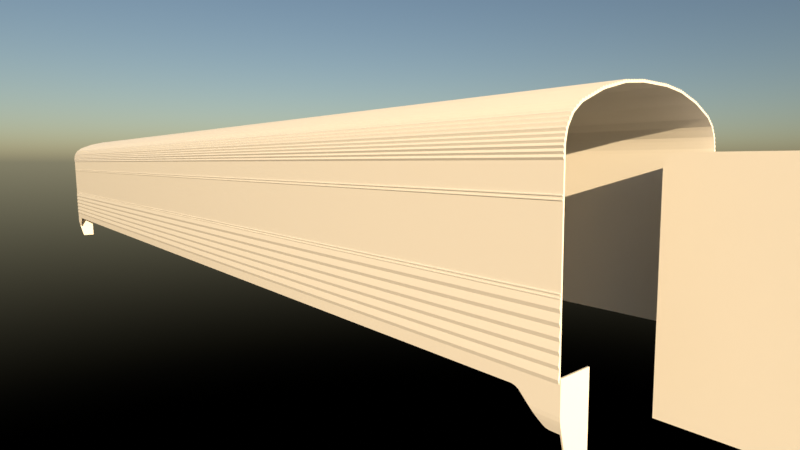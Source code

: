 # Source: RDC-2.blend  (saved by Blender 3.0.40; exported with 4.5.12 LTS)
import bpy
from mathutils import Matrix  # noqa: F401  (used for matrix-valued properties, if any)

bpy.ops.wm.read_factory_settings(use_empty=True)
scene = bpy.context.scene
scene.name = 'Scene'

# ---- collections
col_misc = bpy.data.collections.new('Misc'); scene.collection.children.link(col_misc)
col_diagram = bpy.data.collections.new('Diagram'); scene.collection.children.link(col_diagram)
col_shell = bpy.data.collections.new('Shell'); scene.collection.children.link(col_shell)

# ---- materials (node trees are filled in below, after node groups)
mat_material = bpy.data.materials.new('Material')
mat_material.alpha_threshold = 0.0
mat_material.line_color = (0.0, 0.0, 0.0, 1.0)

# ---- material node trees
mat_material.use_nodes = True; mat_material.node_tree.nodes.clear()
_N = mat_material.node_tree.nodes; _L = mat_material.node_tree.links
n0 = _N.new('ShaderNodeOutputMaterial'); n0.name = 'Material Output'; n0.location = (300, 300)
n1 = _N.new('ShaderNodeBsdfPrincipled'); n1.name = 'Principled BSDF'; n1.location = (10, 300)
n1.distribution = 'GGX'
n1.subsurface_method = 'RANDOM_WALK_SKIN'
n1.inputs[2].default_value = 0.4
n1.inputs[3].default_value = 1.45
n1.inputs[27].default_value = (0.0, 0.0, 0.0, 1.0)
n1.inputs[28].default_value = 1.0
_L.new(n1.outputs[0], n0.inputs[0])
n0.is_active_output = True

# ---- world
world_world = bpy.data.worlds.new('World'); scene.world = world_world
world_world.use_nodes = True; world_world.node_tree.nodes.clear()
_N = world_world.node_tree.nodes; _L = world_world.node_tree.links
n0 = _N.new('ShaderNodeOutputWorld'); n0.name = 'World Output'; n0.location = (300, 300)
n1 = _N.new('ShaderNodeBackground'); n1.name = 'Background'; n1.location = (10, 300)
n1.inputs[1].default_value = 0.07
n2 = _N.new('ShaderNodeTexSky'); n2.name = 'Sky Texture'; n2.location = (-296, 290)
n2.sun_rotation = 1.97
_L.new(n1.outputs[0], n0.inputs[0])
_L.new(n2.outputs[0], n1.inputs[0])
n0.is_active_output = True
world_world.color = (0.05088, 0.05088, 0.05088)
world_world.use_sun_shadow = False
world_world.sun_shadow_jitter_overblur = 0.0

# ---- cameras
cam_camera = bpy.data.cameras.new('Camera')
cam_camera.clip_end = 100.0
cam_camera.lens = 25.0
cam_camera.ortho_scale = 7.314
cam_camera.shift_x = -0.06

# ---- lights
light_light = bpy.data.lights.new('Light', 'POINT')
light_light.transmission_factor = 0.0
light_light.energy = 250.0
light_light.shadow_soft_size = 0.1
light_light.shadow_maximum_resolution = 0.006
light_light.use_absolute_resolution = True

# ---- meshes
me_cube_002 = bpy.data.meshes.new('Cube.002')
me_cube_002.from_pydata([(11.52, 1.663, -0.6657), (8.382e-09, 1.663, -0.6657), (0.0, 1.636, -0.5932), (11.52, 1.656, -0.6152), (8.382e-09, 1.656, -0.6152), (11.52, 1.645, -0.5649), (7.916e-09, 1.645, -0.5649), (11.52, 1.635, -0.5147), (8.848e-09, 1.635, -0.5146), (0.0, 1.626, -0.5443), (11.52, 1.612, -0.469), (7.916e-09, 1.612, -0.469), (11.52, 1.585, -0.4247), (8.382e-09, 1.585, -0.4247), (11.52, 1.558, -0.3804), (7.451e-09, 1.558, -0.3804), (0.0, 1.493, -0.3393), (11.52, 1.523, -0.3442), (8.382e-09, 1.523, -0.3442), (11.52, 1.483, -0.3123), (8.848e-09, 1.483, -0.3123), (11.52, 1.442, -0.2805), (8.382e-09, 1.442, -0.2805), (11.52, 1.453, -0.3084), (11.52, 1.4, -0.2523), (7.916e-09, 1.4, -0.2523), (11.52, 1.354, -0.2328), (7.916e-09, 1.354, -0.2328), (11.52, 1.369, -0.2556), (11.52, 1.307, -0.2133), (7.916e-09, 1.307, -0.2133), (0.0, 1.231, -0.1979), (11.52, 1.26, -0.1939), (6.985e-09, 1.26, -0.1939), (11.52, 1.277, -0.2171), (11.52, 1.214, -0.1745), (9.313e-09, 1.214, -0.1745), (11.52, 1.167, -0.1551), (9.313e-09, 1.167, -0.1551), (0.0, 1.185, -0.1786), (11.52, 1.121, -0.1357), (7.916e-09, 1.121, -0.1357), (0.0, 1.139, -0.1594), (11.52, 1.074, -0.1163), (9.313e-09, 1.074, -0.1163), (0.0, 1.093, -0.1401), (11.52, 1.026, -0.1037), (8.848e-09, 1.026, -0.1036), (11.52, 0.9769, -0.09144), (8.848e-09, 0.9769, -0.09144), (11.52, 0.9281, -0.07924), (9.313e-09, 0.9281, -0.07923), (11.52, 0.8793, -0.06704), (8.848e-09, 0.8793, -0.06704), (11.52, 0.8305, -0.05485), (9.313e-09, 0.8305, -0.05484), (11.52, 0.7817, -0.04266), (9.313e-09, 0.7817, -0.04265), (11.52, 0.733, -0.03048), (9.313e-09, 0.733, -0.03047), (0.0, 0.7544, -0.05127), (11.52, 0.6566, -0.03148), (11.52, 0.684, -0.01923), (1.024e-08, 0.684, -0.01923), (11.52, 0.634, -0.01412), (9.313e-09, 0.634, -0.01411), (0.0, 0.6566, -0.03147), (0.0, 0.5571, -0.02132), (11.52, 0.584, -0.009006), (1.024e-08, 0.584, -0.008998), (11.52, 0.534, -0.003899), (9.779e-09, 0.534, -0.003891), (11.52, 0.484, 0.001202), (1.024e-08, 0.484, 0.001211), (11.52, 0.434, 0.006302), (7.916e-09, 0.434, 0.006308), (11.52, 0.384, 0.01139), (1.024e-08, 0.384, 0.0114), (0.0, 0.4079, -0.006106), (0.0, 0.3082, 0.0), (11.52, 0.3339, 0.01498), (1.024e-08, 0.3339, 0.01498), (11.52, 0.2837, 0.01498), (7.916e-09, 0.2837, 0.01499), (11.52, 0.2336, 0.01499), (8.848e-09, 0.2336, 0.01499), (11.52, 0.1834, 0.01499), (9.313e-09, 0.1834, 0.015), (11.52, 0.1333, 0.01499), (1.024e-08, 0.1333, 0.015), (0.0, 1.648, -2.01), (11.52, 1.663, -2.095), (9.313e-10, 1.663, -2.095), (0.0, 1.648, -2.14), (11.52, 1.663, -2.225), (9.313e-10, 1.663, -2.225), (11.52, 1.663, -2.355), (9.313e-10, 1.663, -2.355), (0.0, 1.648, -2.4), (11.52, 1.663, -2.485), (9.313e-10, 1.663, -2.485), (0.0, 1.648, -2.53), (11.52, 1.663, -2.615), (9.313e-10, 1.663, -2.615), (11.52, 1.663, -2.745), (9.313e-10, 1.663, -2.745), (11.52, 1.648, -2.79), (0.0, 1.646, -0.6422), (0.0, 1.648, -0.692), (0.0, 1.585, -0.4542), (0.0, 1.611, -0.4971), (0.0, 1.56, -0.4113), (0.0, 1.532, -0.3702), (0.0, 1.453, -0.3084), (0.0, 1.414, -0.2775), (0.0, 1.323, -0.2364), (0.0, 1.369, -0.2556), (0.0, 1.277, -0.2171), (0.0, 1.045, -0.124), (0.0, 0.9484, -0.09978), (0.0, 0.9969, -0.1119), (0.0, 0.8999, -0.08765), (0.0, 0.8514, -0.07553), (0.0, 0.8029, -0.0634), (0.0, 0.7059, -0.03915), (0.0, 0.6068, -0.0264), (0.0, 0.5074, -0.01626), (0.0, 0.4576, -0.01119), (0.0, 0.3581, -0.001039), (0.0, 0.2582, -5.484e-06), (0.0, 0.2082, -7.629e-06), (0.0, 0.1082, -6.676e-06), (0.0, 0.1582, -8.106e-06), (0.0, 1.648, -2.27), (0.0, 1.648, -2.66), (0.0, 1.648, -2.79), (11.52, 1.636, -0.5932), (11.52, 1.626, -0.5443), (11.52, 1.493, -0.3393), (11.52, 1.231, -0.1979), (11.52, 1.185, -0.1786), (11.52, 1.139, -0.1594), (11.52, 1.093, -0.1401), (11.52, 0.7544, -0.05127), (11.52, 0.5571, -0.02132), (11.52, 0.4079, -0.006106), (11.52, 0.3082, 0.0), (11.52, 1.648, -2.01), (11.52, 1.648, -2.14), (11.52, 1.648, -2.4), (11.52, 1.648, -2.53), (11.52, 1.646, -0.6422), (11.52, 1.648, -0.692), (11.52, 1.585, -0.4542), (11.52, 1.611, -0.4971), (11.52, 1.56, -0.4113), (11.52, 1.532, -0.3702), (11.52, 1.414, -0.2775), (11.52, 1.323, -0.2364), (11.52, 1.045, -0.124), (11.52, 0.9484, -0.09978), (11.52, 0.9969, -0.1119), (11.52, 0.8999, -0.08765), (11.52, 0.8514, -0.07553), (11.52, 0.8029, -0.0634), (11.52, 0.7059, -0.03915), (11.52, 0.6068, -0.0264), (11.52, 0.5074, -0.01626), (11.52, 0.4576, -0.01119), (11.52, 0.3581, -0.001039), (11.52, 0.2582, -5.484e-06), (11.52, 0.2082, -7.629e-06), (11.52, 0.1082, -6.676e-06), (11.52, 0.1582, -8.106e-06), (11.52, 1.648, -2.27), (11.52, 1.648, -2.66), (11.52, 0.654, -0.05131), (-5.768e-09, 0.654, -0.05131), (0.0, 1.628, -0.6923), (0.0, 1.626, -0.6446), (0.0, 1.593, -0.5053), (0.0, 1.568, -0.4645), (-7.048e-11, 1.361, -0.2738), (-5.406e-11, 1.316, -0.2548), (0.0, 0.9921, -0.1313), (0.0, 0.9436, -0.1192), (0.0, 0.1582, -0.02001), (0.0, 0.1082, -0.02001), (0.0, 1.543, -0.4221), (0.0, 1.517, -0.3838), (0.0, 1.441, -0.3241), (-3.477e-11, 1.403, -0.2944), (-3.638e-11, 1.269, -0.2356), (0.0, 1.04, -0.1432), (0.0, 0.895, -0.1071), (0.0, 0.8465, -0.09493), (0.0, 0.798, -0.0828), (0.0, 0.5053, -0.03616), (0.0, 0.4556, -0.03108), (0.0, 0.2582, -0.02001), (0.0, 0.2082, -0.02001), (0.0, 1.628, -2.79), (0.0, 1.628, -2.66), (11.52, 1.441, -0.3241), (11.52, 1.361, -0.2738), (11.52, 1.269, -0.2356), (11.52, 1.628, -2.79), (0.0, 1.628, -2.01), (0.0, 1.177, -0.1971), (0.0, 1.131, -0.1778), (0.0, 0.5551, -0.04122), (0.0, 0.4058, -0.026), (0.0, 0.3569, -0.021), (0.0, 1.617, -0.5973), (0.0, 1.606, -0.5493), (0.0, 1.48, -0.355), (-1.819e-11, 1.223, -0.2163), (0.0, 1.086, -0.1588), (0.0, 0.7495, -0.07067), (-2.893e-09, 0.7019, -0.05875), (-2.876e-09, 0.6048, -0.0463), (0.0, 0.308, -0.02), (0.0, 1.628, -2.27), (0.0, 1.628, -2.14), (0.0, 1.628, -2.53), (0.0, 1.628, -2.4), (11.52, 1.628, -0.6923), (11.52, 1.626, -0.6446), (11.52, 1.593, -0.5053), (11.52, 1.568, -0.4645), (11.52, 0.9921, -0.1313), (11.52, 0.9436, -0.1192), (11.52, 0.1582, -0.02001), (11.52, 0.1082, -0.02001), (11.52, 1.543, -0.4221), (11.52, 1.517, -0.3838), (11.52, 1.04, -0.1432), (11.52, 0.895, -0.1071), (11.52, 0.8465, -0.09493), (11.52, 0.798, -0.0828), (11.52, 0.5053, -0.03616), (11.52, 0.4556, -0.03108), (11.52, 0.2582, -0.02001), (11.52, 0.2082, -0.02001), (11.52, 1.628, -2.01), (11.52, 1.177, -0.1971), (11.52, 1.131, -0.1778), (11.52, 0.5551, -0.04122), (11.52, 0.4058, -0.026), (11.52, 0.3569, -0.021), (11.52, 1.617, -0.5973), (11.52, 1.606, -0.5493), (11.52, 1.48, -0.355), (11.52, 1.223, -0.2163), (11.52, 1.086, -0.1588), (11.52, 0.7495, -0.07067), (11.52, 0.7019, -0.05875), (11.52, 0.6048, -0.0463), (11.52, 0.308, -0.02), (11.52, 1.628, -2.27), (11.52, 1.628, -2.14), (11.52, 1.628, -2.66), (11.52, 1.628, -2.53), (11.52, 1.628, -2.4), (11.52, 1.403, -0.2944), (11.52, 1.316, -0.2548), (0.0, 1.648, -2.0), (11.52, 1.648, -2.0), (0.0, 1.628, -2.0), (11.52, 1.628, -2.0), (0.0, 1.648, -2.82), (11.52, 1.628, -2.82), (0.0, 1.628, -2.82), (11.52, 1.648, -2.82), (0.0, 1.658, -2.01), (11.52, 1.658, -2.01), (0.0, 1.658, -2.0), (11.52, 1.658, -2.0), (11.52, 1.628, -1.09), (11.52, 1.648, -1.09), (0.0, 1.628, -1.09), (0.0, 1.648, -1.09), (11.52, 1.648, -1.1), (11.52, 1.628, -1.1), (0.0, 1.648, -1.1), (0.0, 1.628, -1.1), (0.0, 1.648, -1.97), (11.52, 1.648, -1.97), (0.0, 1.628, -1.97), (11.52, 1.628, -1.97), (0.0, 1.648, -1.96), (11.52, 1.648, -1.96), (0.0, 1.628, -1.96), (11.52, 1.628, -1.96), (0.0, 1.658, -1.97), (11.52, 1.658, -1.97), (0.0, 1.658, -1.96), (11.52, 1.658, -1.96), (0.0, 1.658, -1.1), (11.52, 1.658, -1.1), (0.0, 1.658, -1.09), (11.52, 1.658, -1.09), (11.52, 1.628, -1.13), (0.0, 1.628, -1.13), (11.52, 1.648, -1.13), (0.0, 1.648, -1.13), (11.52, 1.648, -1.14), (11.52, 1.628, -1.14), (0.0, 1.648, -1.14), (0.0, 1.628, -1.14), (0.0, 1.658, -1.14), (11.52, 1.658, -1.14), (0.0, 1.658, -1.13), (11.52, 1.658, -1.13), (0.0, 1.663, -0.717), (11.52, 1.663, -0.717), (11.52, 1.648, -0.742), (0.0, 1.648, -0.742), (0.0, 1.663, -0.767), (11.52, 1.663, -0.767), (0.0, 1.648, -0.792), (11.52, 1.648, -0.792), (11.52, 1.628, -0.742), (0.0, 1.628, -0.742), (0.0, 1.628, -0.792), (11.52, 1.628, -0.792)], [], [(107, 151, 0, 1), (1, 0, 152, 108), (0, 151, 152), (2, 136, 3, 4), (4, 3, 151, 107), (3, 136, 151), (9, 137, 5, 6), (6, 5, 136, 2), (5, 137, 136), (110, 154, 7, 8), (8, 7, 137, 9), (7, 154, 137), (109, 153, 10, 11), (11, 10, 154, 110), (10, 153, 154), (111, 155, 12, 13), (13, 12, 153, 109), (12, 155, 153), (112, 156, 14, 15), (15, 14, 155, 111), (14, 156, 155), (16, 138, 17, 18), (18, 17, 156, 112), (17, 138, 156), (113, 23, 19, 20), (20, 19, 138, 16), (19, 23, 138), (114, 157, 21, 22), (22, 21, 23, 113), (21, 157, 23), (116, 28, 24, 25), (25, 24, 157, 114), (24, 28, 157), (115, 158, 26, 27), (27, 26, 28, 116), (26, 158, 28), (117, 34, 29, 30), (30, 29, 158, 115), (29, 34, 158), (31, 139, 32, 33), (33, 32, 34, 117), (32, 139, 34), (39, 140, 35, 36), (36, 35, 139, 31), (35, 140, 139), (42, 141, 37, 38), (38, 37, 140, 39), (37, 141, 140), (45, 142, 40, 41), (41, 40, 141, 42), (40, 142, 141), (118, 159, 43, 44), (44, 43, 142, 45), (43, 159, 142), (120, 161, 46, 47), (47, 46, 159, 118), (46, 161, 159), (119, 160, 48, 49), (49, 48, 161, 120), (48, 160, 161), (121, 162, 50, 51), (51, 50, 160, 119), (50, 162, 160), (122, 163, 52, 53), (53, 52, 162, 121), (52, 163, 162), (123, 164, 54, 55), (55, 54, 163, 122), (54, 164, 163), (60, 143, 56, 57), (57, 56, 164, 123), (56, 143, 164), (124, 165, 58, 59), (59, 58, 143, 60), (58, 165, 143), (66, 61, 62, 63), (63, 62, 165, 124), (62, 61, 165), (125, 166, 64, 65), (65, 64, 61, 66), (64, 166, 61), (67, 144, 68, 69), (69, 68, 166, 125), (68, 144, 166), (126, 167, 70, 71), (71, 70, 144, 67), (70, 167, 144), (127, 168, 72, 73), (73, 72, 167, 126), (72, 168, 167), (78, 145, 74, 75), (75, 74, 168, 127), (74, 145, 168), (128, 169, 76, 77), (77, 76, 145, 78), (76, 169, 145), (79, 146, 80, 81), (81, 80, 169, 128), (80, 146, 169), (129, 170, 82, 83), (83, 82, 146, 79), (82, 170, 146), (130, 171, 84, 85), (85, 84, 170, 129), (84, 171, 170), (132, 173, 86, 87), (87, 86, 171, 130), (86, 173, 171), (131, 172, 88, 89), (89, 88, 173, 132), (88, 172, 173), (90, 147, 91, 92), (92, 91, 148, 93), (91, 147, 148), (93, 148, 94, 95), (95, 94, 174, 133), (94, 148, 174), (133, 174, 96, 97), (97, 96, 149, 98), (96, 174, 149), (98, 149, 99, 100), (100, 99, 150, 101), (99, 149, 150), (101, 150, 102, 103), (103, 102, 175, 134), (102, 150, 175), (134, 175, 104, 105), (105, 104, 106, 135), (104, 175, 106), (144, 167, 240, 247), (123, 122, 195, 196), (124, 60, 218, 219), (140, 141, 246, 245), (122, 121, 194, 195), (60, 123, 196, 218), (138, 23, 203, 252), (306, 308, 310, 311), (121, 119, 185, 194), (118, 45, 217, 193), (171, 173, 232, 243), (120, 118, 193, 184), (45, 42, 209, 217), (170, 171, 243, 242), (117, 115, 183, 192), (39, 31, 216, 208), (167, 168, 241, 240), (116, 114, 191, 182), (31, 117, 192, 216), (163, 164, 239, 238), (114, 113, 190, 191), (113, 16, 215, 190), (162, 163, 238, 237), (112, 111, 188, 189), (150, 149, 263, 262), (28, 158, 265, 204), (16, 112, 189, 215), (160, 162, 237, 231), (61, 166, 257, 176), (111, 109, 181, 188), (149, 174, 259, 263), (110, 9, 214, 180), (159, 161, 230, 236), (165, 61, 176, 256), (131, 132, 186, 187), (148, 147, 244, 260), (9, 2, 213, 214), (155, 156, 235, 234), (119, 120, 184, 185), (175, 150, 262, 261), (2, 107, 179, 213), (153, 155, 234, 229), (115, 116, 182, 183), (174, 148, 260, 259), (218, 196, 239, 255), (182, 191, 264, 204), (268, 207, 244, 269), (219, 218, 255, 256), (192, 183, 265, 205), (209, 208, 245, 246), (177, 219, 256, 176), (184, 193, 236, 230), (197, 210, 247, 240), (220, 177, 176, 257), (194, 185, 231, 237), (212, 211, 248, 249), (210, 220, 257, 247), (195, 194, 237, 238), (213, 179, 227, 250), (211, 198, 241, 248), (196, 195, 238, 239), (214, 213, 250, 251), (179, 178, 226, 227), (221, 212, 249, 258), (198, 197, 240, 241), (180, 214, 251, 228), (181, 180, 228, 229), (199, 221, 258, 242), (200, 199, 242, 243), (215, 189, 235, 252), (183, 182, 204, 265), (223, 222, 259, 260), (186, 200, 243, 232), (190, 215, 252, 203), (185, 184, 230, 231), (224, 202, 261, 262), (202, 201, 206, 261), (216, 192, 205, 253), (187, 186, 232, 233), (207, 223, 260, 244), (208, 216, 253, 245), (188, 181, 229, 234), (222, 225, 263, 259), (217, 209, 246, 254), (189, 188, 234, 235), (225, 224, 262, 263), (193, 217, 254, 236), (191, 190, 203, 264), (23, 157, 264, 203), (66, 124, 219, 177), (127, 126, 197, 198), (145, 169, 249, 248), (157, 28, 204, 264), (125, 66, 177, 220), (130, 129, 199, 200), (151, 136, 250, 227), (67, 125, 220, 210), (132, 130, 200, 186), (136, 137, 251, 250), (158, 34, 205, 265), (78, 127, 198, 211), (172, 131, 187, 233), (134, 135, 201, 202), (137, 154, 228, 251), (79, 128, 212, 221), (156, 138, 252, 235), (34, 139, 253, 205), (129, 79, 221, 199), (139, 140, 245, 253), (93, 133, 222, 223), (141, 142, 254, 246), (101, 134, 202, 224), (106, 206, 271, 273), (142, 159, 236, 254), (90, 93, 223, 207), (164, 143, 255, 239), (133, 98, 225, 222), (143, 165, 256, 255), (98, 101, 224, 225), (166, 144, 247, 257), (152, 151, 227, 226), (266, 90, 207, 268), (168, 145, 248, 241), (154, 153, 229, 228), (42, 39, 208, 209), (169, 146, 258, 249), (107, 108, 178, 179), (161, 160, 231, 230), (126, 67, 210, 197), (106, 175, 261, 206), (146, 170, 242, 258), (109, 110, 180, 181), (173, 172, 233, 232), (128, 78, 211, 212), (319, 321, 316), (90, 266, 276, 274), (282, 284, 298, 299), (282, 279, 278, 283), (147, 267, 269, 244), (206, 201, 272, 271), (201, 135, 270, 272), (135, 106, 273, 270), (272, 270, 273, 271), (274, 276, 277, 275), (147, 90, 274, 275), (266, 267, 277, 276), (267, 147, 275, 277), (306, 304, 302, 307), (279, 282, 299, 301), (316, 317, 318, 319), (284, 281, 300, 298), (281, 284, 285, 280), (280, 285, 283, 278), (298, 300, 301, 299), (281, 279, 301, 300), (292, 288, 289, 293), (290, 286, 288, 292), (286, 290, 296, 294), (287, 291, 293, 289), (294, 296, 297, 295), (287, 286, 294, 295), (290, 291, 297, 296), (291, 287, 295, 297), (304, 306, 311, 313), (308, 305, 312, 310), (305, 308, 309, 303), (303, 309, 307, 302), (310, 312, 313, 311), (305, 304, 313, 312), (284, 282, 304, 305), (283, 285, 303, 302), (291, 290, 308, 306), (267, 266, 286, 287), (269, 289, 288, 268), (292, 293, 307, 309), (282, 283, 302, 304), (319, 318, 320, 321), (293, 291, 306, 307), (269, 267, 287, 289), (268, 288, 286, 266), (290, 292, 309, 308), (285, 284, 305, 303), (152, 108, 314, 315), (315, 314, 317, 316), (315, 316, 152), (314, 108, 317), (318, 317, 320), (317, 108, 178, 323), (320, 317, 323, 324), (152, 316, 322, 226), (316, 321, 325, 322), (226, 178, 323, 322), (324, 323, 322, 325), (281, 280, 324, 320), (278, 279, 321, 325), (281, 320, 321, 279), (278, 325, 324, 280)])
_uv = me_cube_002.uv_layers.new(name='UVMap')
_uv.uv.foreach_set('vector', [0.0, 0.0, 0.0, 0.0, 0.0, 0.0, 0.0, 0.0, 0.0, 0.0, 0.0, 0.0, 0.0, 0.0, 0.0, 0.0, 0.0, 0.0, 0.0, 0.0, 0.0, 0.0, 0.0, 0.0, 0.0, 0.0, 0.0, 0.0, 0.0, 0.0, 0.0, 0.0, 0.0, 0.0, 0.0, 0.0, 0.0, 0.0, 0.0, 0.0, 0.0, 0.0, 0.0, 0.0, 0.0, 0.0, 0.0, 0.0, 0.0, 0.0, 0.0, 0.0, 0.0, 0.0, 0.0, 0.0, 0.0, 0.0, 0.0, 0.0, 0.0, 0.0, 0.0, 0.0, 0.0, 0.0, 0.0, 0.0, 0.0, 0.0, 0.0, 0.0, 0.0, 0.0, 0.0, 0.0, 0.0, 0.0, 0.0, 0.0, 0.0, 0.0, 0.0, 0.0, 0.0, 0.0, 0.0, 0.0, 0.0, 0.0, 0.0, 0.0, 0.0, 0.0, 0.0, 0.0, 0.0, 0.0, 0.0, 0.0, 0.0, 0.0, 0.0, 0.0, 0.0, 0.0, 0.0, 0.0, 0.0, 0.0, 0.0, 0.0, 0.0, 0.0, 0.0, 0.0, 0.0, 0.0, 0.0, 0.0, 0.0, 0.0, 0.0, 0.0, 0.0, 0.0, 0.0, 0.0, 0.0, 0.0, 0.0, 0.0, 0.0, 0.0, 0.0, 0.0, 0.0, 0.0, 0.0, 0.0, 0.0, 0.0, 0.0, 0.0, 0.0, 0.0, 0.0, 0.0, 0.0, 0.0, 0.0, 0.0, 0.0, 0.0, 0.0, 0.0, 0.0, 0.0, 0.0, 0.0, 0.0, 0.0, 0.0, 0.0, 0.0, 0.0, 0.0, 0.0, 0.0, 0.0, 0.0, 0.0, 0.0, 0.0, 0.0, 0.0, 0.0, 0.0, 0.0, 0.0, 0.0, 0.0, 0.0, 0.0, 0.0, 0.0, 0.0, 0.0, 0.0, 0.0, 0.0, 0.0, 0.0, 0.0, 0.0, 0.0, 0.0, 0.0, 0.0, 0.0, 0.0, 0.0, 0.0, 0.0, 0.0, 0.0, 0.0, 0.0, 0.0, 0.0, 0.0, 0.0, 0.0, 0.0, 0.0, 0.0, 0.0, 0.0, 0.0, 0.0, 0.0, 0.0, 0.0, 0.0, 0.0, 0.0, 0.0, 0.0, 0.0, 0.0, 0.0, 0.0, 0.0, 0.0, 0.0, 0.0, 0.0, 0.0, 0.0, 0.0, 0.0, 0.0, 0.0, 0.0, 0.0, 0.0, 0.0, 0.0, 0.0, 0.0, 0.0, 0.0, 0.0, 0.0, 0.0, 0.0, 0.0, 0.0, 0.0, 0.0, 0.0, 0.0, 0.0, 0.0, 0.0, 0.0, 0.0, 0.0, 0.0, 0.0, 0.0, 0.0, 0.0, 0.0, 0.0, 0.0, 0.0, 0.0, 0.0, 0.0, 0.0, 0.0, 0.0, 0.0, 0.0, 0.0, 0.0, 0.0, 0.0, 0.0, 0.0, 0.0, 0.0, 0.0, 0.0, 0.0, 0.0, 0.0, 0.0, 0.0, 0.0, 0.0, 0.0, 0.0, 0.0, 0.0, 0.0, 0.0, 0.0, 0.0, 0.0, 0.0, 0.0, 0.0, 0.0, 0.0, 0.0, 0.0, 0.0, 0.0, 0.0, 0.0, 0.0, 0.0, 0.0, 0.0, 0.0, 0.0, 0.0, 0.0, 0.0, 0.0, 0.0, 0.0, 0.0, 0.0, 0.0, 0.0, 0.0, 0.0, 0.0, 0.0, 0.0, 0.0, 0.0, 0.0, 0.0, 0.0, 0.0, 0.0, 0.0, 0.0, 0.0, 0.0, 0.0, 0.0, 0.0, 0.0, 0.0, 0.0, 0.0, 0.0, 0.0, 0.0, 0.0, 0.0, 0.0, 0.0, 0.0, 0.0, 0.0, 0.0, 0.0, 0.0, 0.0, 0.0, 0.0, 0.0, 0.0, 0.0, 0.0, 0.0, 0.0, 0.0, 0.0, 0.0, 0.0, 0.0, 0.0, 0.0, 0.0, 0.0, 0.0, 0.0, 0.0, 0.0, 0.0, 0.0, 0.0, 0.0, 0.0, 0.0, 0.0, 0.0, 0.0, 0.0, 0.0, 0.0, 0.0, 0.0, 0.0, 0.0, 0.0, 0.0, 0.0, 0.0, 0.0, 0.0, 0.0, 0.0, 0.0, 0.0, 0.0, 0.0, 0.0, 0.0, 0.0, 0.0, 0.0, 0.0, 0.0, 0.0, 0.0, 0.0, 0.0, 0.0, 0.0, 0.0, 0.0, 0.0, 0.0, 0.0, 0.0, 0.0, 0.0, 0.0, 0.0, 0.0, 0.0, 0.0, 0.0, 0.0, 0.0, 0.0, 0.0, 0.0, 0.0, 0.0, 0.0, 0.0, 0.0, 0.0, 0.0, 0.0, 0.0, 0.0, 0.0, 0.0, 0.0, 0.0, 0.0, 0.0, 0.0, 0.0, 0.0, 0.0, 0.0, 0.0, 0.0, 0.0, 0.0, 0.0, 0.0, 0.0, 0.0, 0.0, 0.0, 0.0, 0.0, 0.0, 0.0, 0.0, 0.0, 0.0, 0.0, 0.0, 0.0, 0.0, 0.0, 0.0, 0.0, 0.0, 0.0, 0.0, 0.0, 0.0, 0.0, 0.0, 0.0, 0.0, 0.0, 0.0, 0.0, 0.0, 0.0, 0.0, 0.0, 0.0, 0.0, 0.0, 0.0, 0.0, 0.0, 0.0, 0.0, 0.0, 0.0, 0.0, 0.0, 0.0, 0.0, 0.0, 0.0, 0.0, 0.0, 0.0, 0.0, 0.0, 0.0, 0.0, 0.0, 0.0, 0.0, 0.0, 0.0, 0.0, 0.0, 0.0, 0.0, 0.0, 0.0, 0.0, 0.0, 0.0, 0.0, 0.0, 0.0, 0.0, 0.0, 0.0, 0.0, 0.0, 0.0, 0.0, 0.0, 0.0, 0.0, 0.0, 0.0, 0.0, 0.0, 0.0, 0.0, 0.0, 0.0, 0.0, 0.0, 0.0, 0.0, 0.0, 0.0, 0.0, 0.0, 0.0, 0.0, 0.0, 0.0, 0.0, 0.0, 0.0, 0.0, 0.0, 0.0, 0.0, 0.0, 0.0, 0.0, 0.0, 0.0, 0.0, 0.0, 0.0, 0.0, 0.0, 0.0, 0.0, 0.0, 0.0, 0.0, 0.0, 0.0, 0.0, 0.0, 0.0, 0.0, 0.0, 0.0, 0.0, 0.0, 0.0, 0.0, 0.0, 0.0, 0.0, 0.0, 0.0, 0.0, 0.0, 0.0, 0.0, 0.0, 0.0, 0.0, 0.0, 0.0, 0.0, 0.0, 0.0, 0.0, 0.0, 0.0, 0.0, 0.0, 0.0, 0.0, 0.0, 0.0, 0.0, 0.0, 0.0, 0.0, 0.0, 0.0, 0.0, 0.0, 0.0, 0.0, 0.0, 0.0, 0.0, 0.0, 0.0, 0.0, 0.0, 0.0, 0.0, 0.0, 0.0, 0.0, 0.0, 0.0, 0.0, 0.0, 0.0, 0.0, 0.0, 0.0, 0.0, 0.0, 0.0, 0.0, 0.0, 0.0, 0.0, 0.0, 0.0, 0.0, 0.0, 0.0, 0.0, 0.0, 0.0, 0.0, 0.0, 0.0, 0.0, 0.0, 0.0, 0.0, 0.0, 0.0, 0.0, 0.0, 0.0, 0.0, 0.0, 0.0, 0.0, 0.0, 0.0, 0.0, 0.0, 0.0, 0.0, 0.0, 0.0, 0.0, 0.0, 0.0, 0.0, 0.0, 0.0, 0.0, 0.0, 0.0, 0.0, 0.0, 0.0, 0.0, 0.0, 0.0, 0.0, 0.0, 0.0, 0.0, 0.0, 0.0, 0.0, 0.0, 0.0, 0.0, 0.0, 0.0, 0.0, 0.0, 0.0, 0.0, 0.0, 0.0, 0.0, 0.0, 0.0, 0.0, 0.0, 0.0, 0.0, 0.0, 0.0, 0.0, 0.0, 0.0, 0.0, 0.0, 0.0, 0.0, 0.0, 0.0, 0.0, 0.0, 0.0, 0.0, 0.0, 0.0, 0.0, 0.0, 0.0, 0.0, 0.0, 0.0, 0.0, 0.0, 0.0, 0.0, 0.0, 0.0, 0.0, 0.0, 0.0, 0.0, 0.0, 0.0, 0.0, 0.0, 0.0, 0.0, 0.0, 0.0, 0.0, 0.0, 0.0, 0.0, 0.0, 0.0, 0.0, 0.0, 0.0, 0.0, 0.0, 0.0, 0.0, 0.0, 0.0, 0.0, 0.0, 0.0, 0.0, 0.0, 0.0, 0.0, 0.0, 0.0, 0.0, 0.0, 0.0, 0.0, 0.0, 0.0, 0.0, 0.0, 0.0, 0.0, 0.0, 0.0, 0.0, 0.0, 0.0, 0.0, 0.0, 0.0, 0.0, 0.0, 0.0, 0.0, 0.0, 0.0, 0.0, 0.0, 0.0, 0.0, 0.0, 0.0, 0.0, 0.0, 0.0, 0.0, 0.0, 0.0, 0.0, 0.0, 0.0, 0.0, 0.0, 0.0, 0.0, 0.0, 0.0, 0.0, 0.0, 0.0, 0.0, 0.0, 0.0, 0.0, 0.0, 0.0, 0.0, 0.0, 0.0, 0.0, 0.0, 0.0, 0.0, 0.0, 0.0, 0.0, 0.0, 0.0, 0.0, 0.0, 0.0, 0.0, 0.0, 0.0, 0.0, 0.0, 0.0, 0.0, 0.0, 0.0, 0.0, 0.0, 0.0, 0.0, 0.0, 0.0, 0.0, 0.0, 0.0, 0.0, 0.0, 0.0, 0.0, 0.0, 0.0, 0.0, 0.0, 0.0, 0.0, 0.0, 0.0, 0.0, 0.0, 0.0, 0.0, 0.0, 0.0, 0.0, 0.0, 0.0, 0.0, 0.0, 0.0, 0.0, 0.0, 0.0, 0.0, 0.0, 0.0, 0.0, 0.0, 0.0, 0.0, 0.0, 0.0, 0.0, 0.0, 0.0, 0.0, 0.0, 0.0, 0.0, 0.0, 0.0, 0.0, 0.0, 0.0, 0.0, 0.0, 0.0, 0.0, 0.0, 0.0, 0.0, 0.0, 0.0, 0.0, 0.0, 0.0, 0.0, 0.0, 0.0, 0.0, 0.0, 0.0, 0.0, 0.0, 0.0, 0.0, 0.0, 0.0, 0.0, 0.0, 0.0, 0.0, 0.0, 0.0, 0.0, 0.0, 0.0, 0.0, 0.0, 0.0, 0.0, 0.0, 0.0, 0.0, 0.0, 0.0, 0.0, 0.0, 0.0, 0.0, 0.0, 0.0, 0.0, 0.0, 0.0, 0.0, 0.0, 0.0, 0.0, 0.0, 0.0, 0.0, 0.0, 0.0, 0.0, 0.0, 0.0, 0.0, 0.0, 0.0, 0.0, 0.0, 0.0, 0.0, 0.0, 0.0, 0.0, 0.0, 0.0, 0.0, 0.0, 0.0, 0.0, 0.0, 0.0, 0.0, 0.0, 0.0, 0.0, 0.0, 0.0, 0.0, 0.0, 0.0, 0.0, 0.0, 0.0, 0.0, 0.0, 0.0, 0.0, 0.0, 0.0, 0.0, 0.0, 0.0, 0.0, 0.0, 0.0, 0.0, 0.0, 0.0, 0.0, 0.0, 0.0, 0.0, 0.0, 0.0, 0.0, 0.0, 0.0, 0.0, 0.0, 0.0, 0.0, 0.0, 0.0, 0.0, 0.0, 0.0, 0.0, 0.0, 0.0, 0.0, 0.0, 0.0, 0.0, 0.0, 0.0, 0.0, 0.0, 0.0, 0.0, 0.0, 0.0, 0.0, 0.0, 0.0, 0.0, 0.0, 0.0, 0.0, 0.0, 0.0, 0.0, 0.0, 0.0, 0.0, 0.0, 0.0, 0.0, 0.0, 0.0, 0.0, 0.0, 0.0, 0.0, 0.0, 0.0, 0.0, 0.0, 0.0, 0.0, 0.0, 0.0, 0.0, 0.0, 0.0, 0.0, 0.0, 0.0, 0.0, 0.0, 0.0, 0.0, 0.0, 0.0, 0.0, 0.0, 0.0, 0.0, 0.0, 0.0, 0.0, 0.0, 0.0, 0.0, 0.0, 0.0, 0.0, 0.0, 0.0, 0.0, 0.0, 0.0, 0.0, 0.0, 0.0, 0.0, 0.0, 0.0, 0.0, 0.0, 0.0, 0.0, 0.0, 0.0, 0.0, 0.0, 0.0, 0.0, 0.0, 0.0, 0.0, 0.0, 0.0, 0.0, 0.0, 0.0, 0.0, 0.0, 0.0, 0.0, 0.0, 0.0, 0.0, 0.0, 0.0, 0.0, 0.0, 0.0, 0.0, 0.0, 0.0, 0.0, 0.0, 0.0, 0.0, 0.0, 0.0, 0.0, 0.0, 0.0, 0.0, 0.0, 0.0, 0.0, 0.0, 0.0, 0.0, 0.0, 0.0, 0.0, 0.0, 0.0, 0.0, 0.0, 0.0, 0.0, 0.0, 0.0, 0.0, 0.0, 0.0, 0.0, 0.0, 0.0, 0.0, 0.0, 0.0, 0.0, 0.0, 0.0, 0.0, 0.0, 0.0, 0.0, 0.0, 0.0, 0.0, 0.0, 0.0, 0.0, 0.0, 0.0, 0.0, 0.0, 0.0, 0.0, 0.0, 0.0, 0.0, 0.0, 0.0, 0.0, 0.0, 0.0, 0.0, 0.0, 0.0, 0.0, 0.0, 0.0, 0.0, 0.0, 0.0, 0.0, 0.0, 0.0, 0.0, 0.0, 0.0, 0.0, 0.0, 0.0, 0.0, 0.0, 0.0, 0.0, 0.0, 0.0, 0.0, 0.0, 0.0, 0.0, 0.0, 0.0, 0.0, 0.0, 0.0, 0.0, 0.0, 0.0, 0.0, 0.0, 0.0, 0.0, 0.0, 0.0, 0.0, 0.0, 0.0, 0.0, 0.0, 0.0, 0.0, 0.0, 0.0, 0.0, 0.0, 0.0, 0.0, 0.0, 0.0, 0.0, 0.0, 0.0, 0.0, 0.0, 0.0, 0.0, 0.0, 0.0, 0.0, 0.0, 0.0, 0.0, 0.0, 0.0, 0.0, 0.0, 0.0, 0.0, 0.0, 0.0, 0.0, 0.0, 0.0, 0.0, 0.0, 0.0, 0.0, 0.0, 0.0, 0.0, 0.0, 0.0, 0.0, 0.0, 0.0, 0.0, 0.0, 0.0, 0.0, 0.0, 0.0, 0.0, 0.0, 0.0, 0.0, 0.0, 0.0, 0.0, 0.0, 0.0, 0.0, 0.0, 0.0, 0.0, 0.0, 0.0, 0.0, 0.0, 0.0, 0.0, 0.0, 0.0, 0.0, 0.0, 0.0, 0.0, 0.0, 0.0, 0.0, 0.0, 0.0, 0.0, 0.0, 0.0, 0.0, 0.0, 0.0, 0.0, 0.0, 0.0, 0.0, 0.0, 0.0, 0.0, 0.0, 0.0, 0.0, 0.0, 0.0, 0.0, 0.0, 0.0, 0.0, 0.0, 0.0, 0.0, 0.0, 0.0, 0.0, 0.0, 0.0, 0.0, 0.0, 0.0, 0.0, 0.0, 0.0, 0.0, 0.0, 0.0, 0.0, 0.0, 0.0, 0.0, 0.0, 0.0, 0.0, 0.0, 0.0, 0.0, 0.0, 0.0, 0.0, 0.0, 0.0, 0.0, 0.0, 0.0, 0.0, 0.0, 0.0, 0.0, 0.0, 0.0, 0.0, 0.0, 0.0, 0.0, 0.0, 0.0, 0.0, 0.0, 0.0, 0.0, 0.0, 0.0, 0.0, 0.0, 0.0, 0.0, 0.0, 0.0, 0.0, 0.0, 0.0, 0.0, 0.0, 0.0, 0.0, 0.0, 0.0, 0.0, 0.0, 0.0, 0.0, 0.0, 0.0, 0.0, 0.0, 0.0, 0.0, 0.0, 0.0, 0.0, 0.0, 0.0, 0.0, 0.0, 0.0, 0.0, 0.0, 0.0, 0.0, 0.0, 0.0, 0.0, 0.0, 0.0, 0.0, 0.0, 0.0, 0.0, 0.0, 0.0, 0.0, 0.0, 0.0, 0.0, 0.0, 0.0, 0.0, 0.0, 0.0, 0.0, 0.0, 0.0, 0.0, 0.0, 0.0, 0.0, 0.0, 0.0, 0.0, 0.0, 0.0, 0.0, 0.0, 0.0, 0.0, 0.0, 0.0, 0.0, 0.0, 0.0, 0.0, 0.0, 0.0, 0.0, 0.0, 0.0, 0.0, 0.0, 0.0, 0.0, 0.0, 0.0, 0.0, 0.0, 0.0, 0.0, 0.0, 0.0, 0.0, 0.0, 0.0, 0.0, 0.0, 0.0, 0.0, 0.0, 0.0, 0.0, 0.0, 0.0, 0.0, 0.0, 0.0, 0.0, 0.0, 0.0, 0.0, 0.0, 0.0, 0.0, 0.0, 0.0, 0.0, 0.0, 0.0, 0.0, 0.0, 0.0, 0.0, 0.0, 0.0, 0.0, 0.0, 0.0, 0.0, 0.0, 0.0, 0.0, 0.0, 0.0, 0.0, 0.0, 0.0, 0.0, 0.0, 0.0, 0.0, 0.0, 0.0, 0.0, 0.0, 0.0, 0.0, 0.0, 0.0, 0.0, 0.0, 0.0, 0.0, 0.0, 0.0, 0.0, 0.0, 0.0, 0.0, 0.0, 0.0, 0.0, 0.0, 0.0, 0.0, 0.0, 0.0, 0.0, 0.0, 0.0, 0.0, 0.0, 0.0, 0.0, 0.0, 0.0, 0.0, 0.0, 0.0, 0.0, 0.0, 0.0, 0.0, 0.0, 0.0, 0.0, 0.0, 0.0, 0.0, 0.0, 0.0, 0.0, 0.0, 0.0, 0.0, 0.0, 0.0, 0.0, 0.0, 0.0, 0.0, 0.0, 0.0, 0.0, 0.0, 0.0, 0.0, 0.0, 0.0, 0.0, 0.0, 0.0, 0.0, 0.0, 0.0, 0.0, 0.0, 0.0, 0.0, 0.0, 0.0, 0.0, 0.0, 0.0, 0.0, 0.0, 0.0, 0.0, 0.0, 0.0, 0.0, 0.0, 0.0, 0.0, 0.0, 0.0, 0.0, 0.0, 0.0, 0.0, 0.0, 0.0, 0.0, 0.0, 0.0, 0.0, 0.0, 0.0, 0.0, 0.0, 0.0, 0.0, 0.0, 0.0, 0.0, 0.0, 0.0, 0.0, 0.0, 0.0, 0.0, 0.0, 0.0, 0.0, 0.0, 0.0, 0.0, 0.0, 0.0, 0.0, 0.0, 0.0, 0.0, 0.0, 0.0, 0.0, 0.0, 0.0, 0.0, 0.0, 0.0, 0.0, 0.0, 0.0, 0.0, 0.0, 0.0, 0.0, 0.0, 0.0, 0.0, 0.0, 0.0, 0.0, 0.0, 0.0, 0.0, 0.0, 0.0, 0.0, 0.0, 0.0, 0.0, 0.0, 0.0, 0.0, 0.0, 0.0, 0.0, 0.0, 0.0, 0.0, 0.0, 0.0, 0.0, 0.0, 0.0, 0.0, 0.0, 0.0, 0.0, 0.0, 0.0, 0.0, 0.0, 0.0, 0.0, 0.0, 0.0, 0.0, 0.0, 0.0, 0.0, 0.0, 0.0, 0.0, 0.0, 0.0, 0.0, 0.0, 0.0, 0.0, 0.0, 0.0, 0.0, 0.0, 0.0, 0.0, 0.0, 0.0, 0.0, 0.0, 0.0, 0.0, 0.0, 0.0, 0.0, 0.0, 0.0, 0.0, 0.0, 0.0, 0.0, 0.0, 0.0, 0.0, 0.0, 0.0, 0.0, 0.0, 0.0, 0.0, 0.0, 0.0, 0.0, 0.0, 0.0, 0.0, 0.0, 0.0, 0.0, 0.0, 0.0, 0.0, 0.0, 0.0, 0.0, 0.0, 0.0, 0.0, 0.0, 0.0, 0.0, 0.0, 0.0, 0.0, 0.0, 0.0, 0.0, 0.0, 0.0, 0.0, 0.0, 0.0, 0.0, 0.0, 0.0, 0.0, 0.0, 0.0, 0.0, 0.0, 0.0, 0.0, 0.0, 0.0, 0.0, 0.0, 0.0, 0.0, 0.0, 0.0, 0.0, 0.0, 0.0, 0.0, 0.0, 0.0, 0.0, 0.0, 0.0, 0.0, 0.0, 0.0, 0.0, 0.0, 0.0, 0.0, 0.0, 0.0, 0.0, 0.0, 0.0, 0.0, 0.0, 0.0, 0.0, 0.0, 0.0, 0.0, 0.0, 0.0, 0.0, 0.0, 0.0, 0.0, 0.0, 0.0, 0.0, 0.0, 0.0, 0.0, 0.0, 0.0, 0.0, 0.0, 0.0, 0.0, 0.0, 0.0, 0.0, 0.0, 0.0, 0.0, 0.0, 0.0, 0.0, 0.0, 0.0, 0.0, 0.0, 0.0, 0.0, 0.0, 0.0, 0.0, 0.0, 0.0, 0.0, 0.0, 0.0, 0.0, 0.0, 0.0, 0.0, 0.0, 0.0, 0.0, 0.0, 0.0, 0.0, 0.0, 0.0, 0.0, 0.0, 0.0, 0.0, 0.0, 0.0, 0.0, 0.0, 0.0, 0.0, 0.0, 0.0, 0.0, 0.0, 0.0, 0.0, 0.0, 0.0, 0.0, 0.0, 0.0, 0.0, 0.0, 0.0, 0.0, 0.0, 0.0, 0.0, 0.0, 0.0, 0.0, 0.0, 0.0, 0.0, 0.0, 0.0, 0.0, 0.0, 0.0, 0.0, 0.0, 0.0, 0.0, 0.0, 0.0, 0.0, 0.0, 0.0, 0.0, 0.0, 0.0, 0.0, 0.0, 0.0, 0.0, 0.0, 0.0, 0.0, 0.0, 0.0, 0.0, 0.0, 0.0, 0.0, 0.0, 0.0, 0.0, 0.0, 0.0, 0.0, 0.0, 0.0, 0.0, 0.0, 0.0, 0.0, 0.0, 0.0, 0.0, 0.0, 0.0, 0.0, 0.0, 0.0, 0.0, 0.0, 0.0, 0.0, 0.0, 0.0, 0.0, 0.0, 0.0, 0.0, 0.0, 0.0, 0.0, 0.0, 0.0, 0.0, 0.0, 0.0, 0.0, 0.0, 0.0, 0.0, 0.0, 0.0, 0.0, 0.0, 0.0, 0.0, 0.0, 0.0, 0.0, 0.0, 0.0, 0.0, 0.0, 0.0, 0.0, 0.0, 0.0, 0.0, 0.0, 0.0, 0.0, 0.0, 0.0, 0.0, 0.0, 0.0, 0.0, 0.0, 0.0, 0.0, 0.0, 0.0, 0.0, 0.0, 0.0, 0.0, 0.0, 0.0, 0.0, 0.0, 0.0, 0.0, 0.0, 0.0, 0.0, 0.0, 0.0, 0.0, 0.0, 0.0, 0.0, 0.0, 0.0, 0.0, 0.0, 0.0, 0.0, 0.0, 0.0, 0.0, 0.0, 0.0, 0.0, 0.0, 0.0, 0.0, 0.0, 0.0, 0.0, 0.0, 0.0, 0.0, 0.0, 0.0, 0.0, 0.0, 0.0, 0.0, 0.0, 0.0, 0.0, 0.0, 0.0, 0.0, 0.0, 0.0, 0.0, 0.0, 0.0, 0.0, 0.0, 0.0, 0.0, 0.0, 0.0, 0.0, 0.0, 0.0, 0.0, 0.0, 0.0, 0.0, 0.0, 0.0, 0.0, 0.0, 0.0, 0.0, 0.0, 0.0, 0.0, 0.0, 0.0, 0.0, 0.0, 0.0, 0.0, 0.0, 0.0, 0.0, 0.0, 0.0, 0.0, 0.0, 0.0, 0.0, 0.0, 0.0, 0.0, 0.0, 0.0, 0.0, 0.0, 0.0, 0.0, 0.0, 0.0, 0.0, 0.0, 0.0, 0.0, 0.0, 0.0, 0.0, 0.0, 0.0, 0.0, 0.0, 0.0, 0.0, 0.0, 0.0, 0.0, 0.0, 0.0, 0.0, 0.0, 0.0, 0.0, 0.0, 0.0, 0.0, 0.0, 0.0, 0.0, 0.0, 0.0, 0.0, 0.0, 0.0, 0.0, 0.0, 0.0, 0.0, 0.0, 0.0, 0.0, 0.0, 0.0, 0.0, 0.0, 0.0, 0.0, 0.0, 0.0, 0.0, 0.0, 0.0, 0.0, 0.0, 0.0, 0.0, 0.0, 0.0, 0.0, 0.0, 0.0, 0.0, 0.0, 0.0, 0.0, 0.0, 0.0, 0.0, 0.0, 0.0, 0.0, 0.0, 0.0, 0.0, 0.0, 0.0, 0.0, 0.0, 0.0, 0.0, 0.0, 0.0, 0.0, 0.0, 0.0, 0.0, 0.0, 0.0, 0.0, 0.0, 0.0, 0.0, 0.0, 0.0, 0.0, 0.0, 0.0, 0.0, 0.0, 0.0, 0.0, 0.0, 0.0, 0.0, 0.0, 0.0, 0.0, 0.0, 0.0, 0.0, 0.0, 0.0, 0.0, 0.0, 0.0, 0.0, 0.0, 0.0, 0.0, 0.0, 0.0, 0.0, 0.0, 0.0, 0.0, 0.0, 0.0, 0.0, 0.0, 0.0, 0.0, 0.0, 0.0, 0.0, 0.0, 0.0, 0.0, 0.0, 0.0, 0.0, 0.0, 0.0, 0.0, 0.0, 0.0, 0.0, 0.0, 0.0, 0.0, 0.0, 0.0, 0.0, 0.0, 0.0, 0.0, 0.0, 0.0, 0.0, 0.0, 0.0, 0.0, 0.0, 0.0, 0.0, 0.0, 0.0, 0.0, 0.0, 0.0, 0.0, 0.0, 0.0, 0.0, 0.0, 0.0, 0.0, 0.0, 0.0, 0.0, 0.0, 0.0, 0.0, 0.0, 0.0, 0.0, 0.0, 0.0, 0.0, 0.0, 0.0, 0.0, 0.0, 0.0, 0.0, 0.0, 0.0, 0.0, 0.0, 0.0, 0.0, 0.0, 0.0, 0.0, 0.0, 0.0, 0.0, 0.0, 0.0, 0.0, 0.0, 0.0, 0.0, 0.0, 0.0, 0.0, 0.0, 0.0, 0.0, 0.0, 0.0, 0.0, 0.0, 0.0, 0.0, 0.0, 0.0, 0.0, 0.0, 0.0, 0.0, 0.0, 0.0, 0.0, 0.0, 0.0, 0.0, 0.0, 0.0, 0.0, 0.0, 0.0, 0.0, 0.0, 0.0, 0.0, 0.0, 0.0, 0.0, 0.0, 0.0, 0.0, 0.0, 0.0, 0.0, 0.0, 0.0, 0.0, 0.0, 0.0, 0.0, 0.0, 0.0, 0.0, 0.0, 0.0, 0.0, 0.0, 0.0, 0.0, 0.0, 0.0, 0.0, 0.0, 0.0, 0.0, 0.0, 0.0, 0.0, 0.0, 0.0, 0.0, 0.0, 0.0, 0.0, 0.0, 0.0, 0.0, 0.0, 0.0, 0.0, 0.0, 0.0, 0.0, 0.0, 0.0, 0.0, 0.0, 0.0, 0.0, 0.0, 0.0, 0.0])
me_cube_002.materials.append(mat_material)
me_cube_002.use_remesh_preserve_volume = False
me_cube_002.use_remesh_preserve_attributes = False
me_cube_002.use_mirror_vertex_groups = False
me_cube_002.update()
me_cube_003 = bpy.data.meshes.new('Cube.003')
me_cube_003.from_pydata([(11.52, 1.648, -2.73), (11.52, 1.518, -3.67), (11.52, 1.636, -3.189), (11.52, 1.648, -3.09), (11.52, 1.645, -3.14), (11.52, 1.2, -2.73), (11.52, 1.2, -3.67), (11.54, 1.648, -2.73), (11.54, 1.518, -3.67), (11.54, 1.636, -3.189), (11.54, 1.648, -3.09), (11.54, 1.645, -3.14), (11.54, 1.2, -2.73), (11.54, 1.2, -3.67)], [], [(2, 1, 6, 5, 0, 3, 4), (9, 11, 10, 7, 12, 13, 8), (5, 6, 13, 12), (0, 5, 12, 7), (1, 2, 9, 8), (2, 4, 11, 9), (6, 1, 8, 13), (3, 0, 7, 10), (4, 3, 10, 11)])
_uv = me_cube_003.uv_layers.new(name='UVMap')
_uv.uv.foreach_set('vector', [0.0, 0.0, 0.0, 0.0, 0.0, 0.0, 0.0, 0.0, 0.0, 0.0, 0.0, 0.0, 0.0, 0.0, 0.0, 0.0, 0.0, 0.0, 0.0, 0.0, 0.0, 0.0, 0.0, 0.0, 0.0, 0.0, 0.0, 0.0, 0.0, 0.0, 0.0, 0.0, 0.0, 0.0, 0.0, 0.0, 0.0, 0.0, 0.0, 0.0, 0.0, 0.0, 0.0, 0.0, 0.0, 0.0, 0.0, 0.0, 0.0, 0.0, 0.0, 0.0, 0.0, 0.0, 0.0, 0.0, 0.0, 0.0, 0.0, 0.0, 0.0, 0.0, 0.0, 0.0, 0.0, 0.0, 0.0, 0.0, 0.0, 0.0, 0.0, 0.0, 0.0, 0.0, 0.0, 0.0, 0.0, 0.0, 0.0, 0.0, 0.0, 0.0, 0.0, 0.0])
me_cube_003.materials.append(mat_material)
me_cube_003.use_remesh_preserve_volume = False
me_cube_003.use_remesh_preserve_attributes = False
me_cube_003.use_mirror_vertex_groups = False
me_cube_003.update()
me_cube_004 = bpy.data.meshes.new('Cube.004')
me_cube_004.from_pydata([(0.0, 1.648, -2.82), (11.52, 1.648, -2.94), (0.0, 1.648, -2.94), (11.52, 1.636, -3.189), (11.52, 1.648, -3.09), (11.52, 1.645, -3.14), (11.17, 1.648, -3.09), (11.27, 1.636, -3.189), (11.22, 1.645, -3.14), (11.33, 1.623, -3.243), (11.4, 1.616, -3.27), (11.52, 1.616, -3.27), (11.01, 1.628, -2.952), (11.22, 1.625, -3.138), (11.52, 1.628, -2.94), (11.52, 1.616, -3.184), (11.52, 1.625, -3.137), (11.52, 1.597, -3.265), (11.36, 1.599, -3.257), (11.4, 1.597, -3.265), (11.52, 1.628, -2.82), (11.05, 1.628, -2.974), (11.17, 1.628, -3.09), (0.0, 1.628, -2.94), (10.96, 1.628, -2.94), (11.27, 1.616, -3.185), (11.33, 1.603, -3.238), (11.52, 1.628, -3.089), (0.0, 1.628, -2.82), (11.05, 1.648, -2.974), (11.01, 1.648, -2.952), (10.96, 1.648, -2.94), (11.36, 1.618, -3.262), (11.52, 1.648, -2.82)], [], [(7, 25, 13, 8), (30, 12, 24, 31), (10, 19, 18, 32), (5, 16, 15, 3), (11, 17, 19, 10), (24, 12, 21, 22, 27, 14), (28, 23, 24, 14, 20), (13, 25, 15, 16), (22, 13, 16, 27), (25, 26, 18, 19, 17, 15), (9, 26, 25, 7), (3, 15, 17, 11), (0, 28, 20, 33), (6, 22, 21, 29), (32, 18, 26, 9), (8, 13, 22, 6), (33, 20, 14, 1), (2, 23, 28, 0), (4, 27, 16, 5), (31, 24, 23, 2), (1, 14, 27, 4), (29, 21, 12, 30), (31, 1, 4, 6, 29, 30), (0, 33, 1, 31, 2), (8, 5, 3, 7), (6, 4, 5, 8), (7, 3, 11, 10, 32, 9)])
_uv = me_cube_004.uv_layers.new(name='UVMap')
_uv.uv.foreach_set('vector', [0.0, 0.0, 0.0, 0.0, 0.0, 0.0, 0.0, 0.0, 0.0, 0.0, 0.0, 0.0, 0.0, 0.0, 0.0, 0.0, 0.0, 0.0, 0.0, 0.0, 0.0, 0.0, 0.0, 0.0, 0.0, 0.0, 0.0, 0.0, 0.0, 0.0, 0.0, 0.0, 0.0, 0.0, 0.0, 0.0, 0.0, 0.0, 0.0, 0.0, 0.0, 0.0, 0.0, 0.0, 0.0, 0.0, 0.0, 0.0, 0.0, 0.0, 0.0, 0.0, 0.0, 0.0, 0.0, 0.0, 0.0, 0.0, 0.0, 0.0, 0.0, 0.0, 0.0, 0.0, 0.0, 0.0, 0.0, 0.0, 0.0, 0.0, 0.0, 0.0, 0.0, 0.0, 0.0, 0.0, 0.0, 0.0, 0.0, 0.0, 0.0, 0.0, 0.0, 0.0, 0.0, 0.0, 0.0, 0.0, 0.0, 0.0, 0.0, 0.0, 0.0, 0.0, 0.0, 0.0, 0.0, 0.0, 0.0, 0.0, 0.0, 0.0, 0.0, 0.0, 0.0, 0.0, 0.0, 0.0, 0.0, 0.0, 0.0, 0.0, 0.0, 0.0, 0.0, 0.0, 0.0, 0.0, 0.0, 0.0, 0.0, 0.0, 0.0, 0.0, 0.0, 0.0, 0.0, 0.0, 0.0, 0.0, 0.0, 0.0, 0.0, 0.0, 0.0, 0.0, 0.0, 0.0, 0.0, 0.0, 0.0, 0.0, 0.0, 0.0, 0.0, 0.0, 0.0, 0.0, 0.0, 0.0, 0.0, 0.0, 0.0, 0.0, 0.0, 0.0, 0.0, 0.0, 0.0, 0.0, 0.0, 0.0, 0.0, 0.0, 0.0, 0.0, 0.0, 0.0, 0.0, 0.0, 0.0, 0.0, 0.0, 0.0, 0.0, 0.0, 0.0, 0.0, 0.0, 0.0, 0.0, 0.0, 0.0, 0.0, 0.0, 0.0, 0.0, 0.0, 0.0, 0.0, 0.0, 0.0, 0.0, 0.0, 0.0, 0.0, 0.0, 0.0, 0.0, 0.0, 0.0, 0.0, 0.0, 0.0, 0.0, 0.0, 0.0, 0.0, 0.0, 0.0, 0.0, 0.0, 0.0, 0.0, 0.0, 0.0, 0.0, 0.0, 0.0, 0.0, 0.0, 0.0, 0.0, 0.0, 0.0, 0.0, 0.0, 0.0, 0.0, 0.0, 0.0, 0.0, 0.0, 0.0, 0.0, 0.0])
me_cube_004.materials.append(mat_material)
me_cube_004.use_remesh_preserve_volume = False
me_cube_004.use_remesh_preserve_attributes = False
me_cube_004.use_mirror_vertex_groups = False
me_cube_004.update()
me_cube_005 = bpy.data.meshes.new('Cube.005')
me_cube_005.from_pydata([(11.37, 0.638, -3.82), (11.37, 2.638, -3.82), (13.39, 0.638, -3.82), (13.39, 0.638, -0.7), (13.39, 2.638, -3.82), (13.39, 2.638, -0.7), (11.52, 0.638, -0.7), (11.37, 0.638, -0.85), (11.44, 0.638, -0.7201), (11.39, 0.638, -0.775), (11.37, 2.638, -0.85), (11.52, 2.638, -0.7), (11.39, 2.638, -0.775), (11.44, 2.638, -0.7201)], [], [(5, 11, 6, 3), (4, 5, 3, 2), (0, 7, 10, 1), (1, 4, 2, 0), (1, 10, 12, 13, 11, 5, 4), (6, 11, 13, 8), (8, 13, 12, 9), (9, 12, 10, 7), (2, 3, 6, 8, 9, 7, 0)])
_uv = me_cube_005.uv_layers.new(name='UVMap')
_uv.uv.foreach_set('vector', [0.625, 0.5, 0.8564, 0.5, 0.8564, 0.75, 0.625, 0.75, 0.375, 0.5, 0.625, 0.5, 0.625, 0.75, 0.375, 0.75, 0.375, 0.0, 0.613, 0.0, 0.613, 0.25, 0.375, 0.25, 0.125, 0.5, 0.375, 0.5, 0.375, 0.75, 0.125, 0.75, 0.375, 0.25, 0.613, 0.25, 0.619, 0.2525, 0.6234, 0.2593, 0.625, 0.2686, 0.625, 0.5, 0.375, 0.5, 0.8564, 0.75, 0.8564, 0.5, 0.8657, 0.5, 0.8657, 0.75, 0.625, 0.0, 0.625, 0.25, 0.619, 0.25, 0.619, 0.0, 0.619, 0.0, 0.619, 0.25, 0.613, 0.25, 0.613, 0.0, 0.375, 0.75, 0.625, 0.75, 0.625, 0.9814, 0.6234, 0.9907, 0.619, 0.9975, 0.613, 1.0, 0.375, 1.0])
me_cube_005.materials.append(mat_material)
me_cube_005.use_remesh_preserve_volume = False
me_cube_005.use_remesh_preserve_attributes = False
me_cube_005.use_mirror_vertex_groups = False
me_cube_005.update()

# ---- objects
ob_light = bpy.data.objects.new('Light', light_light)
ob_camera = bpy.data.objects.new('Camera', cam_camera)
ob_origin = bpy.data.objects.new('Origin', None)
ob_empty = bpy.data.objects.new('Empty', None)
ob_empty_001 = bpy.data.objects.new('Empty.001', None)
ob_cube_002 = bpy.data.objects.new('Cube.002', me_cube_002)
ob_cube_003 = bpy.data.objects.new('Cube.003', me_cube_003)
ob_cube_001 = bpy.data.objects.new('Cube.001', me_cube_004)
ob_cube_004 = bpy.data.objects.new('Cube.004', me_cube_005)

# ---- transforms, parenting, visibility, modifiers, constraints
ob_light.location = (4.076, 4.117, 5.904)
ob_light.rotation_euler = (0.6503, 0.05522, 1.866)
ob_light.lock_rotations_4d = False
ob_light.empty_display_type = 'ARROWS'
ob_light.color = (0.0, 0.0, 0.0, 0.0)
ob_light.hide_render = True
ob_light.lineart.crease_threshold = 0.0
ob_camera.location = (14.38, -5.495, 3.276)
ob_camera.rotation_euler = (1.459, -1.334e-06, 0.8308)
ob_camera.lock_rotations_4d = False
ob_camera.empty_display_type = 'ARROWS'
ob_camera.color = (0.0, 0.0, 0.0, 0.0)
ob_camera.display_type = 'WIRE'
ob_camera.lineart.crease_threshold = 0.0
ob_origin.location = (0.0, 0.0, 0.0)
ob_empty.location = (-0.07748, -19.94, 0.5103)
ob_empty.rotation_euler = (1.571, -0.0, 3.142)
ob_empty.scale = (5.902, 5.902, 5.902)
ob_empty.empty_display_type = 'IMAGE'
ob_empty.empty_display_size = 5.0
ob_empty.use_empty_image_alpha = True
ob_empty.color = (1.0, 1.0, 1.0, 0.5)
ob_empty_001.location = (15.83, -5.319, 5.858)
ob_empty_001.rotation_euler = (1.571, -0.0, 1.571)
ob_empty_001.scale = (3.088, 3.088, 3.088)
ob_empty_001.empty_display_type = 'IMAGE'
ob_empty_001.empty_display_size = 5.0
ob_empty_001.use_empty_image_alpha = True
ob_empty_001.color = (1.0, 1.0, 1.0, 0.5)
ob_cube_002.location = (0.0, -0.108, 4.09)
ob_cube_002.lock_rotations_4d = False
ob_cube_002.empty_display_type = 'ARROWS'
ob_cube_002.lineart.crease_threshold = 0.0
_m = ob_cube_002.modifiers.new('Mirror', 'MIRROR')
_m.use_axis = (True, True, False)
_m.mirror_object = ob_origin
ob_cube_003.location = (0.0, -0.108, 4.09)
ob_cube_003.lock_rotations_4d = False
ob_cube_003.empty_display_type = 'ARROWS'
ob_cube_003.lineart.crease_threshold = 0.0
_m = ob_cube_003.modifiers.new('Mirror', 'MIRROR')
_m.use_axis = (True, True, False)
_m.mirror_object = ob_origin
ob_cube_001.location = (0.0, -0.108, 4.09)
ob_cube_001.lock_rotations_4d = False
ob_cube_001.empty_display_type = 'ARROWS'
ob_cube_001.lineart.crease_threshold = 0.0
_m = ob_cube_001.modifiers.new('Mirror', 'MIRROR')
_m.use_axis = (True, True, False)
_m.mirror_object = ob_origin
ob_cube_004.location = (0.0, -0.108, 4.09)
ob_cube_004.lock_rotations_4d = False
ob_cube_004.empty_display_type = 'ARROWS'
ob_cube_004.lineart.crease_threshold = 0.0

# ---- collection membership
col_misc.objects.link(ob_light)
col_misc.objects.link(ob_camera)
col_misc.objects.link(ob_origin)
col_diagram.objects.link(ob_empty)
col_diagram.objects.link(ob_empty_001)
col_shell.objects.link(ob_cube_002)
col_shell.objects.link(ob_cube_003)
col_shell.objects.link(ob_cube_001)
col_shell.objects.link(ob_cube_004)

# ---- scene / render settings (as saved in the file)
scene.camera = ob_camera
scene.frame_start = 1; scene.frame_end = 250; scene.frame_set(1)
scene.render.engine = 'CYCLES'
scene.cycles.samples = 150
scene.cycles.sampling_pattern = 'TABULATED_SOBOL'
scene.cycles.use_light_tree = False
scene.view_settings.view_transform = 'Standard'
bpy.context.view_layer.update()
